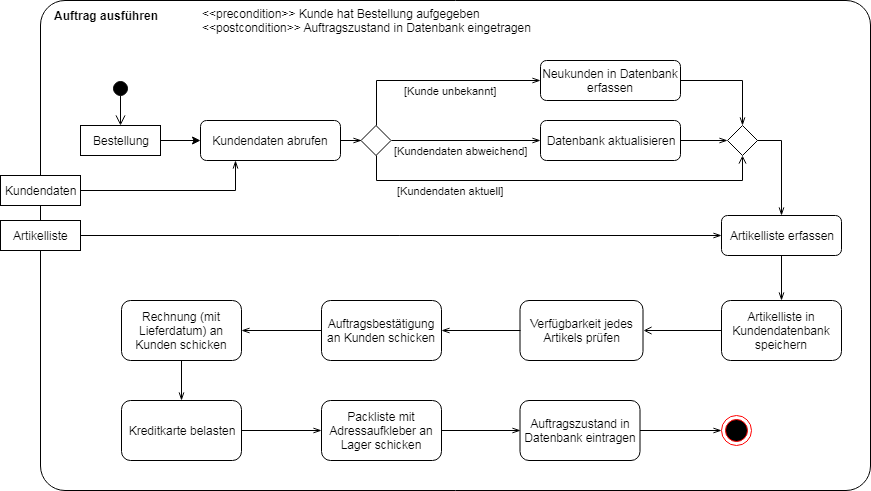

The diagram above was exported from draw.io. Its source (the exported page's mxGraphModel, read from the mxfile embedded in the PNG):
<mxGraphModel dx="838" dy="442" grid="1" gridSize="10" guides="1" tooltips="1" connect="1" arrows="1" fold="1" page="1" pageScale="1" pageWidth="827" pageHeight="1169" background="#ffffff" math="0" shadow="0">
  <root>
    <mxCell id="0" />
    <mxCell id="1" parent="0" />
    <mxCell id="110" value="" style="rounded=1;whiteSpace=wrap;html=1;shadow=0;comic=0;strokeWidth=1;fillColor=none;arcSize=5;" vertex="1" parent="1">
      <mxGeometry x="40" y="20" width="830" height="490" as="geometry" />
    </mxCell>
    <mxCell id="61" style="edgeStyle=orthogonalEdgeStyle;rounded=0;html=1;entryX=0;entryY=0.5;endArrow=openThin;endFill=0;jettySize=auto;orthogonalLoop=1;" parent="1" source="3" target="60" edge="1">
      <mxGeometry relative="1" as="geometry" />
    </mxCell>
    <mxCell id="3" value="Kundendaten abrufen" style="rounded=1;whiteSpace=wrap;html=1;" parent="1" vertex="1">
      <mxGeometry x="200" y="140" width="140" height="40" as="geometry" />
    </mxCell>
    <mxCell id="4" value="Bestellung" style="rounded=0;whiteSpace=wrap;html=1;" parent="1" vertex="1">
      <mxGeometry x="80" y="145" width="80" height="30" as="geometry" />
    </mxCell>
    <mxCell id="51" style="edgeStyle=orthogonalEdgeStyle;rounded=0;html=1;endArrow=openThin;endFill=0;jettySize=auto;orthogonalLoop=1;" parent="1" source="6" target="26" edge="1">
      <mxGeometry relative="1" as="geometry" />
    </mxCell>
    <mxCell id="6" value="Auftragsbestätigung an Kunden schicken" style="rounded=1;whiteSpace=wrap;html=1;" parent="1" vertex="1">
      <mxGeometry x="321" y="320" width="120" height="60" as="geometry" />
    </mxCell>
    <mxCell id="9" value="" style="ellipse;html=1;shape=endState;fillColor=#000000;strokeColor=#ff0000;" parent="1" vertex="1">
      <mxGeometry x="721" y="435" width="30" height="30" as="geometry" />
    </mxCell>
    <mxCell id="15" style="edgeStyle=orthogonalEdgeStyle;rounded=0;html=1;entryX=0;entryY=0.5;jettySize=auto;orthogonalLoop=1;exitX=1;exitY=0.5;" parent="1" source="4" target="3" edge="1">
      <mxGeometry relative="1" as="geometry">
        <mxPoint x="150" y="170" as="sourcePoint" />
      </mxGeometry>
    </mxCell>
    <mxCell id="34" style="edgeStyle=orthogonalEdgeStyle;rounded=0;html=1;exitX=1;exitY=0.5;endArrow=openThin;endFill=0;jettySize=auto;orthogonalLoop=1;entryX=0.25;entryY=1;" parent="1" source="16" target="3" edge="1">
      <mxGeometry relative="1" as="geometry" />
    </mxCell>
    <mxCell id="16" value="Kundendaten" style="html=1;fillColor=#ffffff;" parent="1" vertex="1">
      <mxGeometry y="195" width="80" height="30" as="geometry" />
    </mxCell>
    <mxCell id="45" style="edgeStyle=orthogonalEdgeStyle;rounded=0;html=1;endArrow=openThin;endFill=0;jettySize=auto;orthogonalLoop=1;entryX=0;entryY=0.5;" parent="1" source="17" target="73" edge="1">
      <mxGeometry relative="1" as="geometry" />
    </mxCell>
    <mxCell id="17" value="Artikelliste" style="html=1;fillColor=#ffffff;" parent="1" vertex="1">
      <mxGeometry y="240" width="80" height="30" as="geometry" />
    </mxCell>
    <mxCell id="56" style="edgeStyle=orthogonalEdgeStyle;rounded=0;html=1;entryX=0;entryY=0.5;endArrow=openThin;endFill=0;jettySize=auto;orthogonalLoop=1;" parent="1" source="20" target="9" edge="1">
      <mxGeometry relative="1" as="geometry" />
    </mxCell>
    <mxCell id="20" value="Auftragszustand in Datenbank eintragen" style="rounded=1;whiteSpace=wrap;html=1;fillColor=#ffffff;" parent="1" vertex="1">
      <mxGeometry x="519.5" y="420" width="120" height="60" as="geometry" />
    </mxCell>
    <mxCell id="24" value="Verfügbarkeit jedes Artikels prüfen" style="rounded=1;whiteSpace=wrap;html=1;fillColor=#ffffff;" parent="1" vertex="1">
      <mxGeometry x="519.5" y="320" width="123" height="60" as="geometry" />
    </mxCell>
    <mxCell id="52" style="edgeStyle=orthogonalEdgeStyle;rounded=0;html=1;entryX=0.5;entryY=0;endArrow=openThin;endFill=0;jettySize=auto;orthogonalLoop=1;" parent="1" source="26" target="27" edge="1">
      <mxGeometry relative="1" as="geometry" />
    </mxCell>
    <mxCell id="26" value="Rechnung (mit Lieferdatum) an Kunden schicken" style="rounded=1;whiteSpace=wrap;html=1;fillColor=#ffffff;" parent="1" vertex="1">
      <mxGeometry x="121" y="320" width="120" height="60" as="geometry" />
    </mxCell>
    <mxCell id="53" style="edgeStyle=orthogonalEdgeStyle;rounded=0;html=1;endArrow=openThin;endFill=0;jettySize=auto;orthogonalLoop=1;" parent="1" source="27" target="28" edge="1">
      <mxGeometry relative="1" as="geometry" />
    </mxCell>
    <mxCell id="27" value="Kreditkarte belasten" style="rounded=1;whiteSpace=wrap;html=1;fillColor=#ffffff;" parent="1" vertex="1">
      <mxGeometry x="121" y="420" width="120" height="60" as="geometry" />
    </mxCell>
    <mxCell id="54" style="edgeStyle=orthogonalEdgeStyle;rounded=0;html=1;entryX=0;entryY=0.5;endArrow=openThin;endFill=0;jettySize=auto;orthogonalLoop=1;" parent="1" source="28" target="20" edge="1">
      <mxGeometry relative="1" as="geometry" />
    </mxCell>
    <mxCell id="28" value="Packliste mit Adressaufkleber an Lager schicken" style="rounded=1;whiteSpace=wrap;html=1;fillColor=#ffffff;" parent="1" vertex="1">
      <mxGeometry x="321" y="420" width="120" height="60" as="geometry" />
    </mxCell>
    <mxCell id="69" style="edgeStyle=orthogonalEdgeStyle;rounded=0;html=1;endArrow=openThin;endFill=0;jettySize=auto;orthogonalLoop=1;exitX=0;exitY=0.5;" parent="1" source="24" target="6" edge="1">
      <mxGeometry relative="1" as="geometry">
        <mxPoint x="414.5" y="350" as="sourcePoint" />
      </mxGeometry>
    </mxCell>
    <mxCell id="59" value="" style="html=1;verticalAlign=bottom;startArrow=circle;startFill=1;endArrow=open;startSize=6;endSize=8;entryX=0.5;entryY=0;" parent="1" target="4" edge="1">
      <mxGeometry y="40" width="80" relative="1" as="geometry">
        <mxPoint x="120" y="100" as="sourcePoint" />
        <mxPoint x="150" y="205" as="targetPoint" />
        <mxPoint as="offset" />
      </mxGeometry>
    </mxCell>
    <mxCell id="65" value="[Kundendaten abweichend]" style="edgeStyle=orthogonalEdgeStyle;rounded=0;html=1;endArrow=openThin;endFill=0;jettySize=auto;orthogonalLoop=1;exitX=1;exitY=0.5;entryX=0;entryY=0.5;" parent="1" source="60" target="63" edge="1">
      <mxGeometry x="-0.0738" y="-10" relative="1" as="geometry">
        <mxPoint x="420" y="260" as="targetPoint" />
        <Array as="points" />
        <mxPoint as="offset" />
      </mxGeometry>
    </mxCell>
    <mxCell id="68" value="[Kunde unbekannt]" style="edgeStyle=orthogonalEdgeStyle;rounded=0;html=1;entryX=0;entryY=0.5;endArrow=openThin;endFill=0;jettySize=auto;orthogonalLoop=1;exitX=0.5;exitY=0;" parent="1" source="60" target="71" edge="1">
      <mxGeometry x="0.1388" y="-10" relative="1" as="geometry">
        <mxPoint as="offset" />
      </mxGeometry>
    </mxCell>
    <mxCell id="90" value="[Kundendaten aktuell]" style="edgeStyle=orthogonalEdgeStyle;rounded=0;html=1;exitX=0.5;exitY=1;jettySize=auto;orthogonalLoop=1;entryX=0.5;entryY=1;endArrow=open;endFill=0;" edge="1" parent="1" source="60" target="72">
      <mxGeometry x="-0.524" y="-10" relative="1" as="geometry">
        <mxPoint x="510" y="230" as="targetPoint" />
        <Array as="points">
          <mxPoint x="376" y="200" />
          <mxPoint x="742" y="200" />
        </Array>
        <mxPoint as="offset" />
      </mxGeometry>
    </mxCell>
    <mxCell id="60" value="" style="rhombus;whiteSpace=wrap;html=1;fillColor=none;" parent="1" vertex="1">
      <mxGeometry x="360.5" y="145" width="30" height="30" as="geometry" />
    </mxCell>
    <mxCell id="77" style="edgeStyle=orthogonalEdgeStyle;rounded=0;html=1;entryX=0;entryY=0.5;endArrow=openThin;endFill=0;jettySize=auto;orthogonalLoop=1;" parent="1" source="63" target="72" edge="1">
      <mxGeometry relative="1" as="geometry" />
    </mxCell>
    <mxCell id="63" value="Datenbank aktualisieren" style="rounded=1;whiteSpace=wrap;html=1;" parent="1" vertex="1">
      <mxGeometry x="540" y="140" width="140" height="40" as="geometry" />
    </mxCell>
    <mxCell id="91" style="edgeStyle=orthogonalEdgeStyle;rounded=0;html=1;exitX=1;exitY=0.5;entryX=0.5;entryY=0;jettySize=auto;orthogonalLoop=1;endArrow=openThin;endFill=0;" edge="1" parent="1" source="71" target="72">
      <mxGeometry relative="1" as="geometry" />
    </mxCell>
    <mxCell id="71" value="Neukunden in Datenbank erfassen" style="rounded=1;whiteSpace=wrap;html=1;" parent="1" vertex="1">
      <mxGeometry x="540" y="80" width="140" height="40" as="geometry" />
    </mxCell>
    <mxCell id="78" style="edgeStyle=orthogonalEdgeStyle;rounded=0;html=1;entryX=0.5;entryY=0;endArrow=openThin;endFill=0;jettySize=auto;orthogonalLoop=1;exitX=1;exitY=0.5;" parent="1" source="72" target="73" edge="1">
      <mxGeometry relative="1" as="geometry" />
    </mxCell>
    <mxCell id="72" value="" style="rhombus;whiteSpace=wrap;html=1;fillColor=none;" parent="1" vertex="1">
      <mxGeometry x="727" y="145" width="30" height="30" as="geometry" />
    </mxCell>
    <mxCell id="79" style="edgeStyle=orthogonalEdgeStyle;rounded=0;html=1;entryX=0.5;entryY=0;endArrow=openThin;endFill=0;jettySize=auto;orthogonalLoop=1;exitX=0.5;exitY=1;" parent="1" source="73" target="97" edge="1">
      <mxGeometry relative="1" as="geometry">
        <mxPoint x="637" y="360" as="targetPoint" />
      </mxGeometry>
    </mxCell>
    <mxCell id="73" value="Artikelliste erfassen" style="rounded=1;whiteSpace=wrap;html=1;fillColor=#ffffff;" parent="1" vertex="1">
      <mxGeometry x="721" y="235" width="120" height="40" as="geometry" />
    </mxCell>
    <mxCell id="100" style="edgeStyle=orthogonalEdgeStyle;rounded=0;html=1;exitX=0;exitY=0.5;entryX=1;entryY=0.5;jettySize=auto;orthogonalLoop=1;endArrow=open;endFill=0;" edge="1" parent="1" source="97" target="24">
      <mxGeometry relative="1" as="geometry" />
    </mxCell>
    <mxCell id="97" value="Artikelliste in Kundendatenbank speichern" style="rounded=1;whiteSpace=wrap;html=1;fillColor=#ffffff;" vertex="1" parent="1">
      <mxGeometry x="721" y="320" width="120" height="60" as="geometry" />
    </mxCell>
    <mxCell id="106" value="&amp;lt;&amp;lt;precondition&amp;gt;&amp;gt; Kunde hat Bestellung aufgegeben&lt;br&gt;&amp;lt;&amp;lt;postcondition&amp;gt;&amp;gt;&amp;nbsp;Auftragszustand in Datenbank eingetragen&lt;br&gt;" style="text;html=1;" vertex="1" parent="1">
      <mxGeometry x="200" y="20" width="210" height="30" as="geometry" />
    </mxCell>
    <mxCell id="111" value="Auftrag ausführen" style="text;html=1;strokeColor=none;fillColor=none;align=center;verticalAlign=middle;whiteSpace=wrap;rounded=0;shadow=0;comic=0;fontStyle=1" vertex="1" parent="1">
      <mxGeometry x="50" y="25" width="110" height="20" as="geometry" />
    </mxCell>
  </root>
</mxGraphModel>